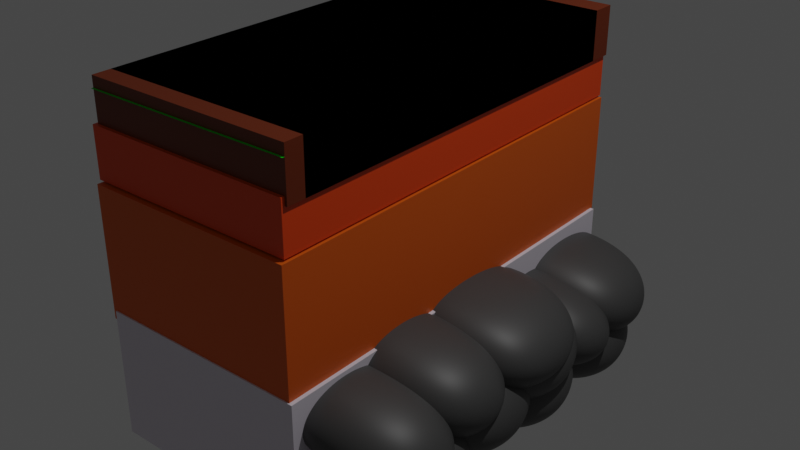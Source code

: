 # Source: layersofsoil.blend  (saved by Blender 3.2.14; exported with 4.5.12 LTS)
import bpy
from mathutils import Matrix  # noqa: F401  (used for matrix-valued properties, if any)

bpy.ops.wm.read_factory_settings(use_empty=True)
scene = bpy.context.scene
scene.name = 'Scene'

# ---- collections
col_collection = bpy.data.collections.new('Collection'); scene.collection.children.link(col_collection)

# ---- materials (node trees are filled in below, after node groups)
mat_material_001 = bpy.data.materials.new('Material.001')
mat_material_001.use_transparent_shadow = False
mat_material_003 = bpy.data.materials.new('Material.003')
mat_material_003.use_transparent_shadow = False
mat_material_005 = bpy.data.materials.new('Material.005')
mat_material_005.use_transparent_shadow = False
mat_material_002 = bpy.data.materials.new('Material.002')
mat_material_002.use_transparent_shadow = False
mat_material_004 = bpy.data.materials.new('Material.004')
mat_material_004.use_transparent_shadow = False
mat_material_006 = bpy.data.materials.new('Material.006')
mat_material_006.use_transparent_shadow = False
mat_material_007 = bpy.data.materials.new('Material.007')
mat_material_007.use_transparent_shadow = False

# ---- node groups
ng_auto_smooth = bpy.data.node_groups.new('Auto Smooth', 'GeometryNodeTree')
_s = ng_auto_smooth.interface.new_socket(name='Geometry', in_out='OUTPUT', socket_type='NodeSocketGeometry')
_s = ng_auto_smooth.interface.new_socket(name='Geometry', in_out='INPUT', socket_type='NodeSocketGeometry')
_s = ng_auto_smooth.interface.new_socket(name='Angle', in_out='INPUT', socket_type='NodeSocketFloat')
_s.subtype = 'ANGLE'
_s.min_value = 0.0
_s.max_value = 3.142
ng_auto_smooth.is_modifier = True
_N = ng_auto_smooth.nodes; _L = ng_auto_smooth.links
n0 = _N.new('NodeGroupOutput'); n0.name = 'Group Output'; n0.location = (480, -100)
n1 = _N.new('NodeGroupInput'); n1.name = 'Group Input'; n1.location = (-420, -300)
n2 = _N.new('NodeGroupInput'); n2.name = 'Group Input.001'; n2.location = (-60, -100)
n3 = _N.new('GeometryNodeSetShadeSmooth'); n3.name = 'Set Shade Smooth'; n3.location = (120, -100)
n3.domain = 'EDGE'
n4 = _N.new('GeometryNodeSetShadeSmooth'); n4.name = 'Set Shade Smooth.001'; n4.location = (300, -100)
n5 = _N.new('GeometryNodeInputMeshEdgeAngle'); n5.name = 'Edge Angle'; n5.location = (-420, -220)
n6 = _N.new('GeometryNodeInputEdgeSmooth'); n6.name = 'Is Edge Smooth'; n6.location = (-60, -160)
n7 = _N.new('GeometryNodeInputShadeSmooth'); n7.name = 'Is Face Smooth'; n7.location = (-240, -340)
n8 = _N.new('FunctionNodeBooleanMath'); n8.name = 'Boolean Math'; n8.location = (-60, -220)
n9 = _N.new('FunctionNodeCompare'); n9.name = 'Compare'; n9.location = (-240, -180)
n9.operation = 'LESS_EQUAL'
_L.new(n5.outputs[0], n9.inputs[0])
_L.new(n4.outputs[0], n0.inputs[0])
_L.new(n1.outputs[1], n9.inputs[1])
_L.new(n9.outputs[0], n8.inputs[0])
_L.new(n7.outputs[0], n8.inputs[1])
_L.new(n2.outputs[0], n3.inputs[0])
_L.new(n6.outputs[0], n3.inputs[1])
_L.new(n3.outputs[0], n4.inputs[0])
_L.new(n8.outputs[0], n3.inputs[2])
n0.is_active_output = True

# ---- material node trees
mat_material_001.use_nodes = True; mat_material_001.node_tree.nodes.clear()
_N = mat_material_001.node_tree.nodes; _L = mat_material_001.node_tree.links
n0 = _N.new('ShaderNodeBsdfPrincipled'); n0.name = 'Principled BSDF'; n0.location = (10, 300)
n0.distribution = 'GGX'
n0.subsurface_method = 'RANDOM_WALK_SKIN'
n0.inputs[0].default_value = (0.0, 0.8, 0.006221, 1.0)
n0.inputs[3].default_value = 1.45
n0.inputs[27].default_value = (0.0, 0.0, 0.0, 1.0)
n0.inputs[28].default_value = 1.0
n1 = _N.new('ShaderNodeOutputMaterial'); n1.name = 'Material Output'; n1.location = (300, 300)
_L.new(n0.outputs[0], n1.inputs[0])
n1.is_active_output = True
mat_material_003.use_nodes = True; mat_material_003.node_tree.nodes.clear()
_N = mat_material_003.node_tree.nodes; _L = mat_material_003.node_tree.links
n0 = _N.new('ShaderNodeBsdfPrincipled'); n0.name = 'Principled BSDF'; n0.location = (10, 300)
n0.distribution = 'GGX'
n0.subsurface_method = 'RANDOM_WALK_SKIN'
n0.inputs[0].default_value = (0.1532, 0.02128, 0.0, 1.0)
n0.inputs[3].default_value = 1.45
n0.inputs[27].default_value = (0.0, 0.0, 0.0, 1.0)
n0.inputs[28].default_value = 1.0
n1 = _N.new('ShaderNodeOutputMaterial'); n1.name = 'Material Output'; n1.location = (300, 300)
_L.new(n0.outputs[0], n1.inputs[0])
n1.is_active_output = True
mat_material_005.use_nodes = True; mat_material_005.node_tree.nodes.clear()
_N = mat_material_005.node_tree.nodes; _L = mat_material_005.node_tree.links
n0 = _N.new('ShaderNodeBsdfPrincipled'); n0.name = 'Principled BSDF'; n0.location = (10, 300)
n0.distribution = 'GGX'
n0.subsurface_method = 'RANDOM_WALK_SKIN'
n0.inputs[0].default_value = (0.7224, 0.1142, 0.0, 1.0)
n0.inputs[3].default_value = 1.45
n0.inputs[27].default_value = (0.0, 0.0, 0.0, 1.0)
n0.inputs[28].default_value = 1.0
n1 = _N.new('ShaderNodeOutputMaterial'); n1.name = 'Material Output'; n1.location = (300, 300)
_L.new(n0.outputs[0], n1.inputs[0])
n1.is_active_output = True
mat_material_002.use_nodes = True; mat_material_002.node_tree.nodes.clear()
_N = mat_material_002.node_tree.nodes; _L = mat_material_002.node_tree.links
n0 = _N.new('ShaderNodeBsdfPrincipled'); n0.name = 'Principled BSDF'; n0.location = (10, 300)
n0.distribution = 'GGX'
n0.subsurface_method = 'RANDOM_WALK_SKIN'
n0.inputs[0].default_value = (0.07564, 0.01955, 0.008241, 1.0)
n0.inputs[3].default_value = 1.45
n0.inputs[27].default_value = (0.0, 0.0, 0.0, 1.0)
n0.inputs[28].default_value = 1.0
n1 = _N.new('ShaderNodeOutputMaterial'); n1.name = 'Material Output'; n1.location = (300, 300)
_L.new(n0.outputs[0], n1.inputs[0])
n1.is_active_output = True
mat_material_004.use_nodes = True; mat_material_004.node_tree.nodes.clear()
_N = mat_material_004.node_tree.nodes; _L = mat_material_004.node_tree.links
n0 = _N.new('ShaderNodeBsdfPrincipled'); n0.name = 'Principled BSDF'; n0.location = (10, 300)
n0.distribution = 'GGX'
n0.subsurface_method = 'RANDOM_WALK_SKIN'
n0.inputs[0].default_value = (0.8, 0.06415, 0.0, 1.0)
n0.inputs[3].default_value = 1.45
n0.inputs[27].default_value = (0.0, 0.0, 0.0, 1.0)
n0.inputs[28].default_value = 1.0
n1 = _N.new('ShaderNodeOutputMaterial'); n1.name = 'Material Output'; n1.location = (300, 300)
_L.new(n0.outputs[0], n1.inputs[0])
n1.is_active_output = True
mat_material_006.use_nodes = True; mat_material_006.node_tree.nodes.clear()
_N = mat_material_006.node_tree.nodes; _L = mat_material_006.node_tree.links
n0 = _N.new('ShaderNodeBsdfPrincipled'); n0.name = 'Principled BSDF'; n0.location = (10, 300)
n0.distribution = 'GGX'
n0.subsurface_method = 'RANDOM_WALK_SKIN'
n0.inputs[0].default_value = (0.8128, 0.7589, 0.8491, 1.0)
n0.inputs[3].default_value = 1.45
n0.inputs[27].default_value = (0.0, 0.0, 0.0, 1.0)
n0.inputs[28].default_value = 1.0
n1 = _N.new('ShaderNodeOutputMaterial'); n1.name = 'Material Output'; n1.location = (300, 300)
_L.new(n0.outputs[0], n1.inputs[0])
n1.is_active_output = True
mat_material_007.use_nodes = True; mat_material_007.node_tree.nodes.clear()
_N = mat_material_007.node_tree.nodes; _L = mat_material_007.node_tree.links
n0 = _N.new('ShaderNodeBsdfPrincipled'); n0.name = 'Principled BSDF'; n0.location = (10, 300)
n0.distribution = 'GGX'
n0.subsurface_method = 'RANDOM_WALK_SKIN'
n0.inputs[0].default_value = (0.06529, 0.06529, 0.06529, 1.0)
n0.inputs[3].default_value = 1.45
n0.inputs[27].default_value = (0.0, 0.0, 0.0, 1.0)
n0.inputs[28].default_value = 1.0
n1 = _N.new('ShaderNodeOutputMaterial'); n1.name = 'Material Output'; n1.location = (300, 300)
_L.new(n0.outputs[0], n1.inputs[0])
n1.is_active_output = True

# ---- world
world_world = bpy.data.worlds.new('World'); scene.world = world_world
world_world.use_nodes = True; world_world.node_tree.nodes.clear()
_N = world_world.node_tree.nodes; _L = world_world.node_tree.links
n0 = _N.new('ShaderNodeOutputWorld'); n0.name = 'World Output'; n0.location = (300, 300)
n1 = _N.new('ShaderNodeBackground'); n1.name = 'Background'; n1.location = (10, 300)
n1.inputs[0].default_value = (0.05088, 0.05088, 0.05088, 1.0)
_L.new(n1.outputs[0], n0.inputs[0])
n0.is_active_output = True
world_world.color = (0.05088, 0.05088, 0.05088)
world_world.use_sun_shadow = False
world_world.sun_shadow_jitter_overblur = 0.0

# ---- lights
light_light = bpy.data.lights.new('Light', 'POINT')
light_light.transmission_factor = 0.0
light_light.energy = 1000.0
light_light.shadow_soft_size = 0.1
light_light.shadow_maximum_resolution = 0.006
light_light.use_absolute_resolution = True

# ---- meshes
me_plane = bpy.data.meshes.new('Plane')
me_plane.from_pydata([(-1.0, -1.0, 0.0), (1.0, -1.0, 0.0), (-1.0, 1.0, 0.0), (1.0, 1.0, 0.0)], [], [(0, 1, 3, 2)])
_uv = me_plane.uv_layers.new(name='UVMap')
_uv.uv.foreach_set('vector', [0.0, 0.0, 1.0, 0.0, 1.0, 1.0, 0.0, 1.0])
me_plane.materials.append(mat_material_001)
me_plane.update()
me_cube_001 = bpy.data.meshes.new('Cube.001')
me_cube_001.from_pydata([(-1.0, -1.0, -1.0), (-1.0, -1.0, 1.0), (-1.0, 1.0, -1.0), (-1.0, 1.0, 1.0), (1.0, -1.0, -1.0), (1.0, -1.0, 1.0), (1.0, 1.0, -1.0), (1.0, 1.0, 1.0)], [], [(0, 1, 3, 2), (2, 3, 7, 6), (6, 7, 5, 4), (4, 5, 1, 0), (2, 6, 4, 0), (7, 3, 1, 5)])
_uv = me_cube_001.uv_layers.new(name='UVMap')
_uv.uv.foreach_set('vector', [0.375, 0.0, 0.625, 0.0, 0.625, 0.25, 0.375, 0.25, 0.375, 0.25, 0.625, 0.25, 0.625, 0.5, 0.375, 0.5, 0.375, 0.5, 0.625, 0.5, 0.625, 0.75, 0.375, 0.75, 0.375, 0.75, 0.625, 0.75, 0.625, 1.0, 0.375, 1.0, 0.125, 0.5, 0.375, 0.5, 0.375, 0.75, 0.125, 0.75, 0.625, 0.5, 0.875, 0.5, 0.875, 0.75, 0.625, 0.75])
me_cube_001.materials.append(mat_material_003)
me_cube_001.update()
me_cube_002 = bpy.data.meshes.new('Cube.002')
me_cube_002.from_pydata([(-1.0, -1.0, -1.0), (-1.0, -1.0, 1.0), (-1.0, 1.0, -1.0), (-1.0, 1.0, 1.0), (1.0, -1.0, -1.0), (1.0, -1.0, 1.0), (1.0, 1.0, -1.0), (1.0, 1.0, 1.0)], [], [(0, 1, 3, 2), (2, 3, 7, 6), (6, 7, 5, 4), (4, 5, 1, 0), (2, 6, 4, 0), (7, 3, 1, 5)])
_uv = me_cube_002.uv_layers.new(name='UVMap')
_uv.uv.foreach_set('vector', [0.375, 0.0, 0.625, 0.0, 0.625, 0.25, 0.375, 0.25, 0.375, 0.25, 0.625, 0.25, 0.625, 0.5, 0.375, 0.5, 0.375, 0.5, 0.625, 0.5, 0.625, 0.75, 0.375, 0.75, 0.375, 0.75, 0.625, 0.75, 0.625, 1.0, 0.375, 1.0, 0.125, 0.5, 0.375, 0.5, 0.375, 0.75, 0.125, 0.75, 0.625, 0.5, 0.875, 0.5, 0.875, 0.75, 0.625, 0.75])
me_cube_002.materials.append(mat_material_005)
me_cube_002.update()
me_cube_004 = bpy.data.meshes.new('Cube.004')
me_cube_004.from_pydata([(-1.0, -1.0, -1.0), (-1.0, -1.0, 1.0), (-1.0, 1.0, -1.0), (-1.0, 1.0, 1.0), (1.0, -1.0, -1.0), (1.0, -1.0, 1.0), (1.0, 1.0, -1.0), (1.0, 1.0, 1.0)], [], [(0, 1, 3, 2), (2, 3, 7, 6), (6, 7, 5, 4), (4, 5, 1, 0), (2, 6, 4, 0), (7, 3, 1, 5)])
_uv = me_cube_004.uv_layers.new(name='UVMap')
_uv.uv.foreach_set('vector', [0.375, 0.0, 0.625, 0.0, 0.625, 0.25, 0.375, 0.25, 0.375, 0.25, 0.625, 0.25, 0.625, 0.5, 0.375, 0.5, 0.375, 0.5, 0.625, 0.5, 0.625, 0.75, 0.375, 0.75, 0.375, 0.75, 0.625, 0.75, 0.625, 1.0, 0.375, 1.0, 0.125, 0.5, 0.375, 0.5, 0.375, 0.75, 0.125, 0.75, 0.625, 0.5, 0.875, 0.5, 0.875, 0.75, 0.625, 0.75])
me_cube_004.materials.append(mat_material_002)
me_cube_004.update()
me_cube_005 = bpy.data.meshes.new('Cube.005')
me_cube_005.from_pydata([(-1.0, -1.0, -1.0), (-1.0, -1.0, 1.0), (-1.0, 1.0, -1.0), (-1.0, 1.0, 1.0), (1.0, -1.0, -1.0), (1.0, -1.0, 1.0), (1.0, 1.0, -1.0), (1.0, 1.0, 1.0)], [], [(0, 1, 3, 2), (2, 3, 7, 6), (6, 7, 5, 4), (4, 5, 1, 0), (2, 6, 4, 0), (7, 3, 1, 5)])
_uv = me_cube_005.uv_layers.new(name='UVMap')
_uv.uv.foreach_set('vector', [0.375, 0.0, 0.625, 0.0, 0.625, 0.25, 0.375, 0.25, 0.375, 0.25, 0.625, 0.25, 0.625, 0.5, 0.375, 0.5, 0.375, 0.5, 0.625, 0.5, 0.625, 0.75, 0.375, 0.75, 0.375, 0.75, 0.625, 0.75, 0.625, 1.0, 0.375, 1.0, 0.125, 0.5, 0.375, 0.5, 0.375, 0.75, 0.125, 0.75, 0.625, 0.5, 0.875, 0.5, 0.875, 0.75, 0.625, 0.75])
me_cube_005.materials.append(mat_material_004)
me_cube_005.update()
me_cube_003 = bpy.data.meshes.new('Cube.003')
me_cube_003.from_pydata([(-1.0, -1.0, -1.0), (-1.0, -1.0, 1.0), (-1.0, 1.0, -1.0), (-1.0, 1.0, 1.0), (1.0, -1.0, -1.0), (1.0, -1.0, 1.0), (1.0, 1.0, -1.0), (1.0, 1.0, 1.0)], [], [(0, 1, 3, 2), (2, 3, 7, 6), (6, 7, 5, 4), (4, 5, 1, 0), (2, 6, 4, 0), (7, 3, 1, 5)])
_uv = me_cube_003.uv_layers.new(name='UVMap')
_uv.uv.foreach_set('vector', [0.375, 0.0, 0.625, 0.0, 0.625, 0.25, 0.375, 0.25, 0.375, 0.25, 0.625, 0.25, 0.625, 0.5, 0.375, 0.5, 0.375, 0.5, 0.625, 0.5, 0.625, 0.75, 0.375, 0.75, 0.375, 0.75, 0.625, 0.75, 0.625, 1.0, 0.375, 1.0, 0.125, 0.5, 0.375, 0.5, 0.375, 0.75, 0.125, 0.75, 0.625, 0.5, 0.875, 0.5, 0.875, 0.75, 0.625, 0.75])
me_cube_003.materials.append(mat_material_006)
me_cube_003.update()
me_rock_006 = bpy.data.meshes.new('rock.006')
me_rock_006.from_pydata([(-0.05007, -1.435, 0.506), (0.4499, -1.935, 0.006041), (0.4499, -0.9348, 0.006041), (-0.5501, -0.9348, 0.006041), (0.4499, -1.935, 1.006), (0.4499, -0.9348, 1.006), (-0.5501, -0.9348, 1.006), (-0.5501, -1.935, 1.006), (-0.0439, 0.2236, 0.134), (0.4561, -0.5661, -0.4309), (0.4561, 1.013, -0.4309), (-0.5439, 1.013, -0.4309), (0.4561, -0.5661, 0.6988), (0.4561, 1.013, 0.6988), (-0.5439, 1.013, 0.6988), (-0.5439, -0.5661, 0.6988), (-0.08729, 1.424, -0.1201), (0.4127, 1.062, -0.5595), (0.4127, 1.785, -0.5595), (-0.5873, 1.785, -0.5595), (0.4127, 1.062, 0.3193), (0.4127, 1.785, 0.3193), (-0.5873, 1.785, 0.3193), (-0.5873, 1.062, 0.3193), (-0.09829, 2.41, 0.05586), (0.4017, 1.814, -0.4616), (0.4017, 3.005, -0.4616), (-0.5983, 3.005, -0.4616), (0.4017, 1.814, 0.5733), (0.4017, 3.005, 0.5733), (-0.5983, 3.005, 0.5733), (-0.5983, 1.814, 0.5733), (-0.045, -0.9418, -0.1911), (0.455, -1.732, -0.7559), (0.455, -0.1521, -0.7559), (-0.545, -0.1521, -0.7559), (0.455, -1.732, 0.3738), (0.455, -0.1521, 0.3738), (-0.545, -0.1521, 0.3738), (-0.545, -1.732, 0.3738), (-0.1072, 0.3207, -0.677), (0.3928, -0.469, -1.242), (0.3928, 1.11, -1.242), (-0.6072, 1.11, -1.242), (0.3928, -0.469, -0.1121), (0.3928, 1.11, -0.1121), (-0.6072, 1.11, -0.1121), (-0.6072, -0.469, -0.1121), (-0.1539, 2.048, -0.8344), (0.3461, 1.258, -1.399), (0.3461, 2.838, -1.399), (-0.6539, 2.838, -1.399), (0.3461, 1.258, -0.2695), (0.3461, 2.838, -0.2695), (-0.6539, 2.838, -0.2695), (-0.6539, 1.258, -0.2695), (-0.05791, -2.263, -0.3202), (0.4421, -3.002, -0.7819), (0.4421, -1.525, -0.7819), (-0.5579, -1.525, -0.7819), (0.4421, -3.002, 0.1416), (0.4421, -1.525, 0.1416), (-0.5579, -1.525, 0.1416), (-0.5579, -3.002, 0.1416), (0.0151, -2.6, 0.1985), (0.5151, -3.045, -0.3663), (0.5151, -2.156, -0.3663), (-0.4849, -2.156, -0.3663), (0.5151, -3.045, 0.7634), (0.5151, -2.156, 0.7634), (-0.4849, -2.156, 0.7634), (-0.4849, -3.045, 0.7634), (0.003387, -0.008679, 0.5981), (0.5034, -0.7984, 0.1396), (0.5034, 0.781, 0.1396), (-0.4966, 0.781, 0.1396), (0.5034, -0.7984, 1.057), (0.5034, 0.781, 1.057), (-0.4966, 0.781, 1.057), (-0.4966, -0.7984, 1.057)], [], [(0, 2, 1), (0, 3, 2), (0, 6, 3), (0, 7, 6), (0, 4, 7), (0, 1, 4), (5, 4, 1, 2), (5, 2, 3, 6), (5, 6, 7, 4), (8, 10, 9), (8, 11, 10), (8, 14, 11), (8, 15, 14), (8, 12, 15), (8, 9, 12), (13, 12, 9, 10), (13, 10, 11, 14), (13, 14, 15, 12), (16, 18, 17), (16, 19, 18), (16, 22, 19), (16, 23, 22), (16, 20, 23), (16, 17, 20), (21, 20, 17, 18), (21, 18, 19, 22), (21, 22, 23, 20), (24, 26, 25), (24, 27, 26), (24, 30, 27), (24, 31, 30), (24, 28, 31), (24, 25, 28), (29, 28, 25, 26), (29, 26, 27, 30), (29, 30, 31, 28), (32, 34, 33), (32, 35, 34), (32, 38, 35), (32, 39, 38), (32, 36, 39), (32, 33, 36), (37, 36, 33, 34), (37, 34, 35, 38), (37, 38, 39, 36), (40, 42, 41), (40, 43, 42), (40, 46, 43), (40, 47, 46), (40, 44, 47), (40, 41, 44), (45, 44, 41, 42), (45, 42, 43, 46), (45, 46, 47, 44), (48, 50, 49), (48, 51, 50), (48, 54, 51), (48, 55, 54), (48, 52, 55), (48, 49, 52), (53, 52, 49, 50), (53, 50, 51, 54), (53, 54, 55, 52), (56, 58, 57), (56, 59, 58), (56, 62, 59), (56, 63, 62), (56, 60, 63), (56, 57, 60), (61, 60, 57, 58), (61, 58, 59, 62), (61, 62, 63, 60), (64, 66, 65), (64, 67, 66), (64, 70, 67), (64, 71, 70), (64, 68, 71), (64, 65, 68), (69, 68, 65, 66), (69, 66, 67, 70), (69, 70, 71, 68), (72, 74, 73), (72, 75, 74), (72, 78, 75), (72, 79, 78), (72, 76, 79), (72, 73, 76), (77, 76, 73, 74), (77, 74, 75, 78), (77, 78, 79, 76)])
me_rock_006.polygons.foreach_set('use_smooth', [True] * 90)
me_rock_006.materials.append(mat_material_007)
me_rock_006.update()

# ---- objects
ob_light = bpy.data.objects.new('Light', light_light)
ob_plane = bpy.data.objects.new('Plane', me_plane)
ob_cube = bpy.data.objects.new('Cube', me_cube_001)
ob_cube_001 = bpy.data.objects.new('Cube.001', me_cube_002)
ob_cube_003 = bpy.data.objects.new('Cube.003', me_cube_004)
ob_cube_004 = bpy.data.objects.new('Cube.004', me_cube_005)
ob_cube_002 = bpy.data.objects.new('Cube.002', me_cube_003)
ob_rock_006 = bpy.data.objects.new('rock.006', me_rock_006)

# ---- transforms, parenting, visibility, modifiers, constraints
ob_light.location = (4.076, 1.005, 5.904)
ob_light.rotation_euler = (0.6503, 0.05522, 1.866)
ob_light.lock_rotations_4d = False
ob_light.empty_display_type = 'ARROWS'
ob_light.color = (0.0, 0.0, 0.0, 0.0)
ob_light.lineart.crease_threshold = 0.0
ob_plane.location = (0.0, 0.00276, -0.7558)
ob_plane.scale = (1.0, 2.032, 0.5857)
_m = ob_plane.modifiers.new('ParticleSystem', 'PARTICLE_SYSTEM')
ob_cube.location = (0.0, 0.0218, -0.8848)
ob_cube.scale = (1.0, 2.029, 0.2297)
ob_cube_001.location = (-0.00333, -0.02232, -2.123)
ob_cube_001.scale = (1.0, 2.061, 0.6048)
ob_cube_003.location = (0.0, -0.004703, -0.8848)
ob_cube_003.scale = (1.0, 1.829, 0.2297)
ob_cube_004.location = (-0.02165, 0.0007594, -1.272)
ob_cube_004.scale = (1.0, 2.041, 0.2297)
ob_cube_002.location = (0.0317, -0.04137, -3.246)
ob_cube_002.scale = (1.0, 2.054, 0.6048)
ob_rock_006.location = (1.116, 0.05306, -3.208)
ob_rock_006.scale = (0.7974, 0.5996, 0.4114)
_m = ob_rock_006.modifiers.new('Subsurf', 'SUBSURF')
_m.levels = 2
_m.render_levels = 3
_m = ob_rock_006.modifiers.new('Subsurf.001', 'SUBSURF')
_m.levels = 2
_m.render_levels = 3
_m = ob_rock_006.modifiers.new('Displace', 'DISPLACE')
_m.mid_level = 0.0
_m.strength = 0.003946
_m = ob_rock_006.modifiers.new('Displace.001', 'DISPLACE')
_m.mid_level = 0.0
_m.strength = 0.534
_m = ob_rock_006.modifiers.new('Displace.002', 'DISPLACE')
_m.strength = 0.05192
_m = ob_rock_006.modifiers.new('Displace.003', 'DISPLACE')
_m.strength = 0.02143
_m = ob_rock_006.modifiers.new('Auto Smooth', 'NODES')
_m.node_group = ng_auto_smooth
_gi = [s.identifier for s in ng_auto_smooth.interface.items_tree if s.item_type == 'SOCKET' and s.in_out == 'INPUT']
_m[_gi[1]] = 0.5236  # Angle

# ---- collection membership
col_collection.objects.link(ob_light)
col_collection.objects.link(ob_plane)
col_collection.objects.link(ob_cube)
col_collection.objects.link(ob_cube_001)
col_collection.objects.link(ob_cube_003)
col_collection.objects.link(ob_cube_004)
col_collection.objects.link(ob_cube_002)
col_collection.objects.link(ob_rock_006)

# ---- scene / render settings (as saved in the file)
scene.frame_start = 1; scene.frame_end = 250; scene.frame_set(1)
scene.render.engine = 'BLENDER_EEVEE_NEXT'
scene.cycles.sampling_pattern = 'TABULATED_SOBOL'
scene.cycles.use_light_tree = False
scene.view_settings.view_transform = 'Filmic'
bpy.context.view_layer.update()

# ---- added for rendering (the .blend has no active camera): camera
cam_auto = bpy.data.cameras.new('AutoCamera')
cam_auto.lens = 50.0
cam_auto.sensor_width = 36.0
cam_auto.clip_end = 1000.0
ob_auto_camera = bpy.data.objects.new('AutoCamera', cam_auto)
scene.collection.objects.link(ob_auto_camera)
ob_auto_camera.location = (5.73543, -6.53886, 2.09118)
ob_auto_camera.rotation_euler = (1.09748, -7.21219e-08, 0.694738)
scene.camera = ob_auto_camera
bpy.context.view_layer.update()
